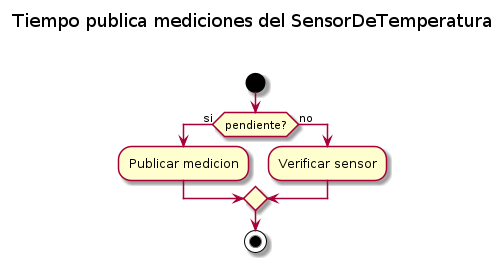

The diagram above was rendered by PlantUML. Its source (embedded in the PNG):
@startuml

title Tiempo publica mediciones del SensorDeTemperatura\n\n

start
if (pendiente?) then (si)
        :Publicar medicion;
else (no)
        :Verificar sensor;
endif
stop

@enduml